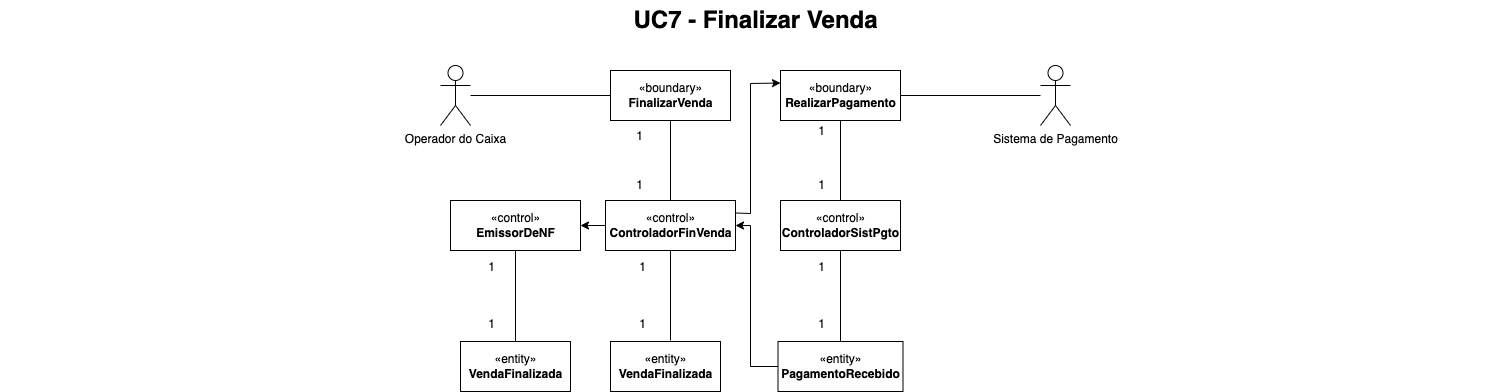

The diagram above was exported from draw.io. Its source (the exported page's mxGraphModel, read from the mxfile embedded in the PNG):
<mxGraphModel dx="2443" dy="520" grid="1" gridSize="10" guides="1" tooltips="1" connect="1" arrows="1" fold="1" page="1" pageScale="1" pageWidth="1654" pageHeight="1169" math="0" shadow="0">
  <root>
    <mxCell id="0" />
    <mxCell id="1" parent="0" />
    <mxCell id="misx1Z2h46TVj1JwVFKZ-1" value="«boundary»&lt;br&gt;&lt;b&gt;FinalizarVenda&lt;/b&gt;" style="html=1;" vertex="1" parent="1">
      <mxGeometry x="580" y="100" width="120" height="50" as="geometry" />
    </mxCell>
    <mxCell id="misx1Z2h46TVj1JwVFKZ-2" value="«control»&lt;br&gt;&lt;b&gt;ControladorFinVenda&lt;/b&gt;" style="html=1;" vertex="1" parent="1">
      <mxGeometry x="575" y="230" width="130" height="50" as="geometry" />
    </mxCell>
    <mxCell id="misx1Z2h46TVj1JwVFKZ-3" value="" style="endArrow=none;html=1;rounded=0;entryX=0.5;entryY=1;entryDx=0;entryDy=0;exitX=0.5;exitY=0;exitDx=0;exitDy=0;" edge="1" parent="1" source="misx1Z2h46TVj1JwVFKZ-2" target="misx1Z2h46TVj1JwVFKZ-1">
      <mxGeometry width="50" height="50" relative="1" as="geometry">
        <mxPoint x="593" y="210" as="sourcePoint" />
        <mxPoint x="643" y="160" as="targetPoint" />
      </mxGeometry>
    </mxCell>
    <mxCell id="misx1Z2h46TVj1JwVFKZ-4" value="" style="endArrow=none;html=1;rounded=0;entryX=0.5;entryY=0;entryDx=0;entryDy=0;exitX=0.5;exitY=1;exitDx=0;exitDy=0;" edge="1" parent="1" source="misx1Z2h46TVj1JwVFKZ-2">
      <mxGeometry width="50" height="50" relative="1" as="geometry">
        <mxPoint x="593" y="260" as="sourcePoint" />
        <mxPoint x="640" y="370" as="targetPoint" />
      </mxGeometry>
    </mxCell>
    <object label="Operador do Caixa" id="misx1Z2h46TVj1JwVFKZ-5">
      <mxCell style="shape=umlActor;verticalLabelPosition=bottom;verticalAlign=top;html=1;outlineConnect=0;gradientColor=none;" vertex="1" parent="1">
        <mxGeometry x="410" y="95" width="30" height="60" as="geometry" />
      </mxCell>
    </object>
    <mxCell id="misx1Z2h46TVj1JwVFKZ-6" value="" style="endArrow=none;html=1;rounded=0;entryX=0;entryY=0.5;entryDx=0;entryDy=0;" edge="1" parent="1" source="misx1Z2h46TVj1JwVFKZ-5" target="misx1Z2h46TVj1JwVFKZ-1">
      <mxGeometry width="50" height="50" relative="1" as="geometry">
        <mxPoint x="523" y="189" as="sourcePoint" />
        <mxPoint x="573" y="139" as="targetPoint" />
      </mxGeometry>
    </mxCell>
    <mxCell id="misx1Z2h46TVj1JwVFKZ-7" value="1" style="text;strokeColor=none;fillColor=none;html=1;fontSize=12;fontStyle=0;verticalAlign=middle;align=center;" vertex="1" parent="1">
      <mxGeometry x="598" y="160" width="21" height="12" as="geometry" />
    </mxCell>
    <mxCell id="misx1Z2h46TVj1JwVFKZ-8" value="1" style="text;strokeColor=none;fillColor=none;html=1;fontSize=12;fontStyle=0;verticalAlign=middle;align=center;" vertex="1" parent="1">
      <mxGeometry x="598" y="209" width="21" height="12" as="geometry" />
    </mxCell>
    <mxCell id="misx1Z2h46TVj1JwVFKZ-9" value="1" style="text;strokeColor=none;fillColor=none;html=1;fontSize=12;fontStyle=0;verticalAlign=middle;align=center;" vertex="1" parent="1">
      <mxGeometry x="601" y="291" width="21" height="12" as="geometry" />
    </mxCell>
    <mxCell id="misx1Z2h46TVj1JwVFKZ-10" value="1" style="text;strokeColor=none;fillColor=none;html=1;fontSize=12;fontStyle=0;verticalAlign=middle;align=center;" vertex="1" parent="1">
      <mxGeometry x="601" y="348" width="21" height="12" as="geometry" />
    </mxCell>
    <mxCell id="misx1Z2h46TVj1JwVFKZ-11" value="«entity»&lt;br&gt;&lt;b&gt;VendaFinalizada&lt;/b&gt;" style="html=1;fontSize=12;gradientColor=none;" vertex="1" parent="1">
      <mxGeometry x="580" y="371" width="110" height="50" as="geometry" />
    </mxCell>
    <object label="Sistema de Pagamento" id="misx1Z2h46TVj1JwVFKZ-12">
      <mxCell style="shape=umlActor;verticalLabelPosition=bottom;verticalAlign=top;html=1;outlineConnect=0;gradientColor=none;" vertex="1" parent="1">
        <mxGeometry x="1010" y="95" width="30" height="60" as="geometry" />
      </mxCell>
    </object>
    <mxCell id="misx1Z2h46TVj1JwVFKZ-14" value="«control»&lt;br&gt;&lt;b&gt;ControladorSistPgto&lt;/b&gt;" style="html=1;" vertex="1" parent="1">
      <mxGeometry x="750" y="230" width="120" height="50" as="geometry" />
    </mxCell>
    <mxCell id="misx1Z2h46TVj1JwVFKZ-16" value="UC7 - Finalizar Venda" style="text;strokeColor=none;fillColor=none;html=1;fontSize=24;fontStyle=1;verticalAlign=middle;align=center;" vertex="1" parent="1">
      <mxGeometry x="-30" y="30" width="1510" height="40" as="geometry" />
    </mxCell>
    <mxCell id="misx1Z2h46TVj1JwVFKZ-17" value="«boundary»&lt;br&gt;&lt;b&gt;RealizarPagamento&lt;/b&gt;" style="html=1;" vertex="1" parent="1">
      <mxGeometry x="750" y="100" width="120" height="50" as="geometry" />
    </mxCell>
    <mxCell id="misx1Z2h46TVj1JwVFKZ-19" value="" style="endArrow=none;html=1;rounded=0;exitX=1;exitY=0.5;exitDx=0;exitDy=0;" edge="1" parent="1" source="misx1Z2h46TVj1JwVFKZ-17" target="misx1Z2h46TVj1JwVFKZ-12">
      <mxGeometry width="50" height="50" relative="1" as="geometry">
        <mxPoint x="710" y="250" as="sourcePoint" />
        <mxPoint x="760" y="200" as="targetPoint" />
      </mxGeometry>
    </mxCell>
    <mxCell id="misx1Z2h46TVj1JwVFKZ-21" value="«entity»&lt;br&gt;&lt;b&gt;PagamentoRecebido&lt;/b&gt;" style="html=1;fontSize=12;gradientColor=none;" vertex="1" parent="1">
      <mxGeometry x="747.5" y="371" width="125" height="50" as="geometry" />
    </mxCell>
    <mxCell id="misx1Z2h46TVj1JwVFKZ-22" value="" style="endArrow=none;html=1;rounded=0;entryX=0.5;entryY=1;entryDx=0;entryDy=0;exitX=0.5;exitY=0;exitDx=0;exitDy=0;" edge="1" parent="1" source="misx1Z2h46TVj1JwVFKZ-14" target="misx1Z2h46TVj1JwVFKZ-17">
      <mxGeometry width="50" height="50" relative="1" as="geometry">
        <mxPoint x="710" y="250" as="sourcePoint" />
        <mxPoint x="760" y="200" as="targetPoint" />
      </mxGeometry>
    </mxCell>
    <mxCell id="misx1Z2h46TVj1JwVFKZ-23" value="" style="endArrow=none;html=1;rounded=0;entryX=0.5;entryY=0;entryDx=0;entryDy=0;exitX=0.5;exitY=1;exitDx=0;exitDy=0;" edge="1" parent="1" source="misx1Z2h46TVj1JwVFKZ-14" target="misx1Z2h46TVj1JwVFKZ-21">
      <mxGeometry width="50" height="50" relative="1" as="geometry">
        <mxPoint x="710" y="250" as="sourcePoint" />
        <mxPoint x="760" y="200" as="targetPoint" />
      </mxGeometry>
    </mxCell>
    <mxCell id="misx1Z2h46TVj1JwVFKZ-26" value="1" style="text;strokeColor=none;fillColor=none;html=1;fontSize=12;fontStyle=0;verticalAlign=middle;align=center;" vertex="1" parent="1">
      <mxGeometry x="780" y="348" width="21" height="12" as="geometry" />
    </mxCell>
    <mxCell id="misx1Z2h46TVj1JwVFKZ-27" value="1" style="text;strokeColor=none;fillColor=none;html=1;fontSize=12;fontStyle=0;verticalAlign=middle;align=center;" vertex="1" parent="1">
      <mxGeometry x="780" y="291" width="21" height="12" as="geometry" />
    </mxCell>
    <mxCell id="misx1Z2h46TVj1JwVFKZ-28" value="1" style="text;strokeColor=none;fillColor=none;html=1;fontSize=12;fontStyle=0;verticalAlign=middle;align=center;" vertex="1" parent="1">
      <mxGeometry x="780" y="155" width="21" height="12" as="geometry" />
    </mxCell>
    <mxCell id="misx1Z2h46TVj1JwVFKZ-29" value="1" style="text;strokeColor=none;fillColor=none;html=1;fontSize=12;fontStyle=0;verticalAlign=middle;align=center;" vertex="1" parent="1">
      <mxGeometry x="780" y="209" width="21" height="12" as="geometry" />
    </mxCell>
    <mxCell id="misx1Z2h46TVj1JwVFKZ-32" value="" style="endArrow=classic;html=1;rounded=0;exitX=0;exitY=0.5;exitDx=0;exitDy=0;entryX=1;entryY=0.5;entryDx=0;entryDy=0;" edge="1" parent="1" source="misx1Z2h46TVj1JwVFKZ-21" target="misx1Z2h46TVj1JwVFKZ-2">
      <mxGeometry width="50" height="50" relative="1" as="geometry">
        <mxPoint x="700" y="353" as="sourcePoint" />
        <mxPoint x="750" y="303" as="targetPoint" />
        <Array as="points">
          <mxPoint x="720" y="396" />
          <mxPoint x="720" y="255" />
        </Array>
      </mxGeometry>
    </mxCell>
    <mxCell id="misx1Z2h46TVj1JwVFKZ-33" value="" style="endArrow=classic;html=1;rounded=0;exitX=1;exitY=0.25;exitDx=0;exitDy=0;entryX=0;entryY=0.25;entryDx=0;entryDy=0;" edge="1" parent="1" source="misx1Z2h46TVj1JwVFKZ-2" target="misx1Z2h46TVj1JwVFKZ-17">
      <mxGeometry width="50" height="50" relative="1" as="geometry">
        <mxPoint x="670" y="250" as="sourcePoint" />
        <mxPoint x="720" y="200" as="targetPoint" />
        <Array as="points">
          <mxPoint x="720" y="243" />
          <mxPoint x="720" y="113" />
        </Array>
      </mxGeometry>
    </mxCell>
    <mxCell id="misx1Z2h46TVj1JwVFKZ-34" value="«entity»&lt;br&gt;&lt;b&gt;VendaFinalizada&lt;/b&gt;" style="html=1;fontSize=12;gradientColor=none;" vertex="1" parent="1">
      <mxGeometry x="430" y="371" width="110" height="50" as="geometry" />
    </mxCell>
    <mxCell id="misx1Z2h46TVj1JwVFKZ-35" value="«control»&lt;br&gt;&lt;b&gt;EmissorDeNF&lt;/b&gt;" style="html=1;" vertex="1" parent="1">
      <mxGeometry x="420" y="230" width="130" height="50" as="geometry" />
    </mxCell>
    <mxCell id="misx1Z2h46TVj1JwVFKZ-36" value="" style="endArrow=classic;html=1;rounded=0;exitX=0;exitY=0.5;exitDx=0;exitDy=0;entryX=1;entryY=0.5;entryDx=0;entryDy=0;" edge="1" parent="1" source="misx1Z2h46TVj1JwVFKZ-2" target="misx1Z2h46TVj1JwVFKZ-35">
      <mxGeometry width="50" height="50" relative="1" as="geometry">
        <mxPoint x="670" y="260" as="sourcePoint" />
        <mxPoint x="720" y="210" as="targetPoint" />
      </mxGeometry>
    </mxCell>
    <mxCell id="misx1Z2h46TVj1JwVFKZ-37" value="" style="endArrow=none;html=1;rounded=0;exitX=0.5;exitY=1;exitDx=0;exitDy=0;entryX=0.5;entryY=0;entryDx=0;entryDy=0;" edge="1" parent="1" source="misx1Z2h46TVj1JwVFKZ-35" target="misx1Z2h46TVj1JwVFKZ-34">
      <mxGeometry width="50" height="50" relative="1" as="geometry">
        <mxPoint x="670" y="260" as="sourcePoint" />
        <mxPoint x="720" y="210" as="targetPoint" />
      </mxGeometry>
    </mxCell>
    <mxCell id="misx1Z2h46TVj1JwVFKZ-39" value="1" style="text;strokeColor=none;fillColor=none;html=1;fontSize=12;fontStyle=0;verticalAlign=middle;align=center;" vertex="1" parent="1">
      <mxGeometry x="450" y="291" width="21" height="12" as="geometry" />
    </mxCell>
    <mxCell id="misx1Z2h46TVj1JwVFKZ-40" value="1" style="text;strokeColor=none;fillColor=none;html=1;fontSize=12;fontStyle=0;verticalAlign=middle;align=center;" vertex="1" parent="1">
      <mxGeometry x="450" y="348" width="21" height="12" as="geometry" />
    </mxCell>
  </root>
</mxGraphModel>